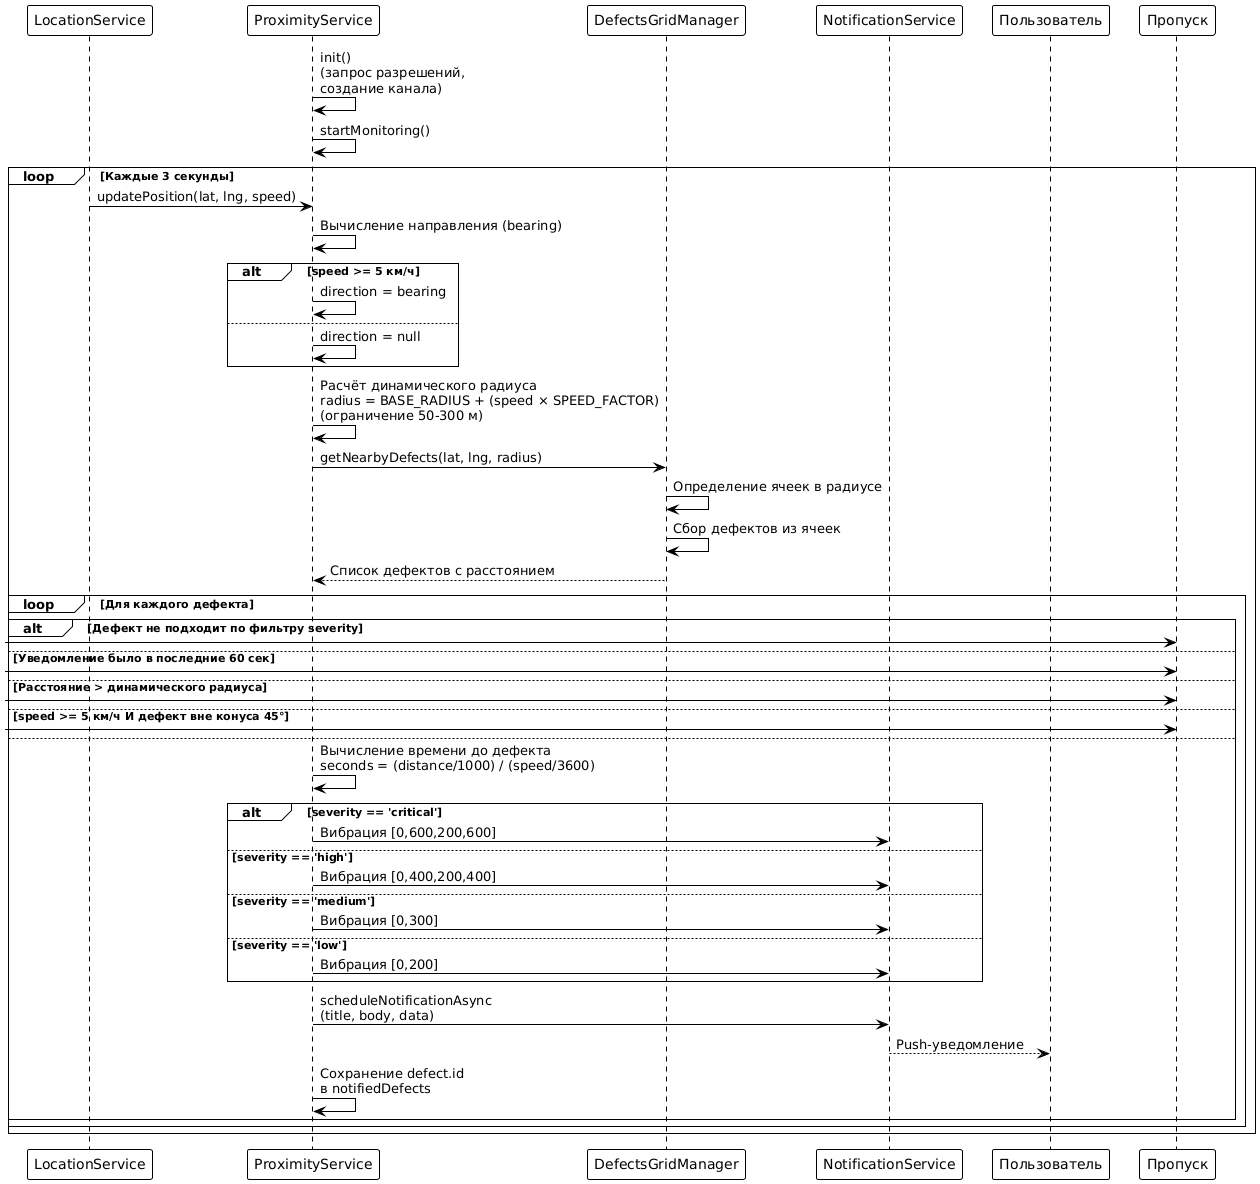

The diagram above was rendered by PlantUML. Its source (embedded in the PNG):
@startuml
!theme plain

participant "LocationService" as Location
participant "ProximityService" as Proximity
participant "DefectsGridManager" as GridManager
participant "NotificationService" as Notification
participant "Пользователь" as User

Proximity -> Proximity: init()\n(запрос разрешений,\nсоздание канала)

Proximity -> Proximity: startMonitoring()

loop Каждые 3 секунды
    Location -> Proximity: updatePosition(lat, lng, speed)
    Proximity -> Proximity: Вычисление направления (bearing)
    
    alt speed >= 5 км/ч
        Proximity -> Proximity: direction = bearing
    else
        Proximity -> Proximity: direction = null
    end
    
    Proximity -> Proximity: Расчёт динамического радиуса\nradius = BASE_RADIUS + (speed × SPEED_FACTOR)\n(ограничение 50-300 м)
    
    Proximity -> GridManager: getNearbyDefects(lat, lng, radius)
    GridManager -> GridManager: Определение ячеек в радиусе
    GridManager -> GridManager: Сбор дефектов из ячеек
    GridManager --> Proximity: Список дефектов с расстоянием
    
    loop Для каждого дефекта
        alt Дефект не подходит по фильтру severity
            -> Пропуск
        else Уведомление было в последние 60 сек
            -> Пропуск
        else Расстояние > динамического радиуса
            -> Пропуск
        else speed >= 5 км/ч И дефект вне конуса 45°
            -> Пропуск
        else
            Proximity -> Proximity: Вычисление времени до дефекта\nseconds = (distance/1000) / (speed/3600)
            
            alt severity == 'critical'
                Proximity -> Notification: Вибрация [0,600,200,600]
            else severity == 'high'
                Proximity -> Notification: Вибрация [0,400,200,400]
            else severity == 'medium'
                Proximity -> Notification: Вибрация [0,300]
            else severity == 'low'
                Proximity -> Notification: Вибрация [0,200]
            end
            
            Proximity -> Notification: scheduleNotificationAsync\n(title, body, data)
            Notification --> User: Push-уведомление
            
            Proximity -> Proximity: Сохранение defect.id\nв notifiedDefects
        end
    end
end
@enduml